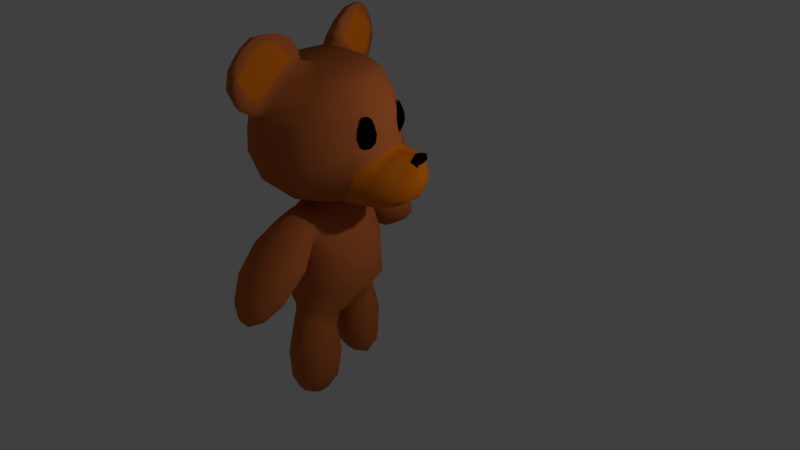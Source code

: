 # Source: bear_alone.blend  (saved by Blender 2.74.0; exported with 4.5.12 LTS)
import bpy
from mathutils import Matrix  # noqa: F401  (used for matrix-valued properties, if any)

bpy.ops.wm.read_factory_settings(use_empty=True)
scene = bpy.context.scene
scene.name = 'Scene'

# ---- collections
col_collection_1 = bpy.data.collections.new('Collection 1'); scene.collection.children.link(col_collection_1)

# ---- materials (node trees are filled in below, after node groups)
mat_material_001 = bpy.data.materials.new('Material.001')
mat_material_001.alpha_threshold = 0.0
mat_material_001.use_transparent_shadow = False
mat_material_001.diffuse_color = (0.5926, 0.1552, 0.03892, 1.0)
mat_material_001.roughness = 0.5
mat_material_001.specular_intensity = 0.0
mat_material_001.line_color = (0.0, 0.0, 0.0, 1.0)
mat_material_002 = bpy.data.materials.new('Material.002')
mat_material_002.alpha_threshold = 0.0
mat_material_002.use_transparent_shadow = False
mat_material_002.diffuse_color = (0.7874, 0.1887, 0.00467, 1.0)
mat_material_002.roughness = 0.5
mat_material_002.specular_intensity = 0.0
mat_material_003 = bpy.data.materials.new('Material.003')
mat_material_003.alpha_threshold = 0.0
mat_material_003.use_transparent_shadow = False
mat_material_003.diffuse_color = (0.002579, 0.002579, 0.002579, 1.0)
mat_material_003.roughness = 0.5
mat_material_003.specular_intensity = 1.0

# ---- material node trees

# ---- world
world_world = bpy.data.worlds.new('World'); scene.world = world_world
world_world.color = (0.05088, 0.05088, 0.05088)
world_world.use_sun_shadow = False
world_world.sun_shadow_jitter_overblur = 0.0
world_world.cycles.sampling_method = 'MANUAL'
world_world.cycles.sample_map_resolution = 256

# ---- cameras
cam_camera = bpy.data.cameras.new('Camera')
cam_camera.clip_end = 100.0
cam_camera.lens = 35.0
cam_camera.sensor_width = 32.0
cam_camera.sensor_height = 18.0
cam_camera.ortho_scale = 7.314
cam_camera.dof.focus_distance = 0.0
cam_camera.dof.aperture_fstop = 128.0

# ---- lights
light_lamp = bpy.data.lights.new('Lamp', 'POINT')
light_lamp.transmission_factor = 0.0
light_lamp.cutoff_distance = 30.0
light_lamp.energy = 100.0
light_lamp.shadow_buffer_clip_start = 1.001
light_lamp.shadow_soft_size = 0.1
light_lamp.shadow_maximum_resolution = 0.006
light_lamp.use_absolute_resolution = True
light_lamp.cycles.use_multiple_importance_sampling = False

# ---- meshes
me_cube_001 = bpy.data.meshes.new('Cube.001')
me_cube_001.from_pydata([(-1.406, -0.7124, -0.8287), (-1.406, 0.7132, -0.8287), (-1.21, -0.6589, 0.6399), (-1.2, 0.7027, 0.6379), (-1.813, 0.0004128, -0.7046), (-1.492, -1.171, -0.4237), (-1.492, 1.172, -0.4237), (-1.262, 0.004951, 0.7739), (-2.005, -1.888e-05, -0.4227), (-1.496, -0.8211, 0.4218), (-1.491, 0.838, 0.4215), (-1.958, -1.891e-05, 0.1718), (-0.8136, 0.8054, -0.9029), (-0.8136, -0.8048, -0.9029), (-0.4792, 0.8965, 0.6223), (-0.4678, -0.8393, 0.6253), (-0.8058, 1.635, -0.4468), (-0.8058, -1.635, -0.4468), (-0.4617, 0.0004128, -1.015), (-0.654, 1.232, 0.3627), (-0.651, -1.221, 0.3634), (-0.6735, -0.4644, 0.7494), (-0.6709, 0.602, 0.7491), (-0.03996, -0.5222, 0.7523), (-1.026, 0.04382, 0.7834), (-0.2865, 0.6945, 0.7506), (-0.282, -0.5525, 0.7513), (-1.687, -0.4383, -0.7495), (-1.263, -0.3666, 0.7239), (-1.826, -0.6131, -0.4207), (-1.812, -0.489, 0.2819), (-0.9294, -0.2249, 0.7688), (-1.687, 0.4391, -0.7495), (-1.261, 0.3898, 0.7235), (-1.826, 0.6131, -0.4207), (-1.812, 0.4916, 0.2819), (-0.9294, 0.3492, 0.7688), (-1.523, -0.6673, -1.041), (-1.523, 0.6731, -1.041), (-2.019, 0.002888, -0.8755), (-0.8865, 0.6959, -1.102), (-0.8865, -0.6901, -1.102), (-0.4997, 0.002888, -1.131), (-1.89, -0.4368, -0.9389), (-1.89, 0.4425, -0.9389), (-1.643, -0.8608, -1.492), (-1.643, 0.8674, -1.492), (-2.397, 0.003301, -1.405), (-0.8753, 0.8818, -1.502), (-0.8753, -0.8752, -1.502), (-0.401, 0.003301, -1.488), (-2.165, -0.5599, -1.448), (-2.165, 0.5665, -1.448), (-1.663, -0.7571, -1.909), (-1.661, 0.7637, -1.909), (-2.401, 0.003301, -1.841), (-1.068, 0.7791, -1.922), (-1.068, -0.7725, -1.922), (-0.6343, 0.003301, -1.906), (-2.167, -0.493, -1.87), (-2.167, 0.4996, -1.87), (-1.685, -0.4237, -2.123), (-1.678, 0.4302, -2.123), (-2.104, 0.003267, -2.072), (-1.332, 0.4975, -2.114), (-1.335, -0.4909, -2.114), (-1.128, 0.003267, -2.11), (-2.01, -0.3171, -2.069), (-2.007, 0.3237, -2.069), (-1.659, 0.003166, -2.151), (-1.653, -0.6639, 0.6449), (-1.636, 0.6913, 0.6444), (-1.623, -4.267e-05, 0.8), (-1.774, -0.7302, 0.4843), (-1.768, 0.7499, 0.4845), (-1.989, -4.259e-05, 0.195), (-1.613, -0.3973, 0.7417), (-1.909, -0.4751, 0.3211), (-1.61, 0.4013, 0.7416), (-1.909, 0.4776, 0.3211), (-2.143, -0.739, 0.5879), (-2.126, 0.7685, 0.589), (-2.22, -0.0006407, 0.7428), (-2.151, -0.8136, 0.4181), (-2.145, 0.8344, 0.4189), (-2.165, -0.0006406, 0.1111), (-2.172, -0.4427, 0.6857), (-2.169, -0.5296, 0.2452), (-2.169, 0.4458, 0.6859), (-2.168, 0.5311, 0.2453), (-2.973, -0.983, 0.3943), (-2.957, 1.018, 0.3962), (-3.079, -0.002637, 0.5824), (-2.947, -1.079, 0.1855), (-2.942, 1.103, 0.1866), (-2.898, -0.002637, -0.189), (-3.018, -0.5889, 0.5158), (-2.933, -0.703, -0.02949), (-3.016, 0.5901, 0.5161), (-2.933, 0.7018, -0.02935), (-3.985, -0.9136, 0.1265), (-3.973, 0.947, 0.129), (-4.146, -0.002071, 0.2828), (-3.884, -1.003, -0.05195), (-3.88, 1.026, -0.05069), (-3.694, -0.002071, -0.3743), (-4.072, -0.5473, 0.2278), (-3.788, -0.6536, -0.2356), (-4.07, 0.549, 0.2283), (-3.788, 0.6532, -0.2355), (-4.67, -0.5915, -0.1144), (-4.662, 0.6171, -0.1126), (-4.781, 0.0005421, -0.01508), (-4.592, -0.6506, -0.2277), (-4.589, 0.6692, -0.2269), (-4.415, 0.0005422, -0.4445), (-4.73, -0.3537, -0.04998), (-4.505, -0.4279, -0.3478), (-4.728, 0.3585, -0.04971), (-4.511, 0.4356, -0.3483), (-4.922, -0.2642, -0.2244), (-4.918, 0.2809, -0.2237), (-4.967, 0.002929, -0.1794), (-4.875, -0.2962, -0.2817), (-4.879, 0.3134, -0.2819), (-4.787, 0.007224, -0.4006), (-4.935, -0.1834, -0.1846), (-4.792, -0.2389, -0.3497), (-4.934, 0.1912, -0.1845), (-4.815, 0.2628, -0.3519), (-4.983, 0.004871, -0.2461), (-4.943, 0.004054, -0.3104), (-0.5775, -0.4371, 0.7699), (-0.5775, 0.5896, 0.7699), (-1.027, 0.04892, 0.7861), (-0.2689, 0.6639, 0.768), (-0.2689, -0.5114, 0.768), (-0.8864, -0.1976, 0.7803), (-0.8864, 0.341, 0.7803), (-0.6419, -0.5463, 0.8019), (-0.639, 0.663, 0.7986), (-1.21, 0.05066, 0.8158), (-0.3067, 0.7483, 0.7954), (-0.2906, -0.6214, 0.7955), (-0.992, -0.259, 0.809), (-0.992, 0.4023, 0.809), (-1.06, -1.366, 0.9024), (-1.06, 1.221, 0.8954), (-1.806, 0.09124, 0.9198), (-0.5334, 1.382, 0.885), (-0.4434, -1.4, 0.8477), (-1.545, -0.6583, 0.9129), (-1.547, 0.7503, 0.9104), (-1.586, -1.963, 1.159), (-1.484, 1.959, 1.157), (-2.595, 0.2194, 1.202), (-0.6888, 2.288, 1.136), (-2.233, -0.9665, 1.18), (-2.248, 1.086, 1.181), (-1.454, -2.122, 1.698), (-1.476, 2.232, 1.698), (-2.963, 0.2593, 1.788), (-0.6505, 2.625, 1.677), (-0.6474, -2.488, 1.707), (-2.495, -1.071, 1.734), (-2.455, 1.174, 1.731), (-1.336, -2.044, 2.093), (-1.343, 2.097, 2.092), (-2.765, 0.3358, 2.133), (-0.638, 2.473, 2.067), (-0.6515, -2.398, 2.075), (-2.291, -1.024, 2.113), (-2.344, 1.138, 2.115), (-1.118, -1.582, 2.503), (-1.132, 1.685, 2.501), (-1.902, 0.05023, 2.51), (-0.6664, 1.985, 2.498), (-0.6655, -1.834, 2.499), (-1.585, -0.9483, 2.513), (-1.659, 0.9866, 2.504), (-0.8376, -1.037, 2.628), (-0.8403, 1.2, 2.63), (-1.065, 0.05853, 2.698), (-0.524, 1.212, 2.635), (-0.5226, -1.032, 2.632), (-0.8748, -0.4624, 2.677), (-0.8979, 0.6166, 2.692), (-0.4733, 0.1114, 2.695), (-3.049, 0.5799, 2.168), (-2.768, 1.033, 2.183), (-2.094, 0.2876, 2.544), (-1.89, 0.8876, 2.54), (-1.123, 0.1081, 2.846), (-1.108, 0.589, 2.814), (-3.583, 0.5614, 2.284), (-3.314, 1.01, 2.303), (-2.586, 0.3159, 2.707), (-2.348, 0.901, 2.692), (-1.456, 0.08975, 3.009), (-1.551, 0.572, 2.967), (-3.885, 0.5512, 2.545), (-3.698, 0.9302, 2.544), (-3.108, 0.3982, 2.926), (-2.886, 0.8542, 2.885), (-2.065, 0.1669, 3.12), (-2.178, 0.5779, 3.085), (-3.804, 0.5552, 2.791), (-3.707, 0.7854, 2.783), (-3.343, 0.4628, 3.011), (-3.245, 0.6605, 3.001), (-2.808, 0.3249, 3.124), (-2.787, 0.5708, 3.107), (-2.484, 1.159, 1.433), (-2.939, 0.2494, 1.485), (-2.508, -1.069, 1.438), (-1.579, -2.193, 1.418), (-0.71, -2.568, 1.554), (-0.706, 2.584, 1.4), (-1.576, 2.2, 1.403), (-0.9899, -2.373, 0.894), (-0.4437, -2.345, 0.8506), (-1.406, -2.673, 1.107), (-1.383, -2.797, 1.351), (-0.682, -2.928, 1.537), (-0.6777, -3.144, 0.9154), (-0.3372, -3.227, 0.9089), (-0.9545, -3.321, 1.056), (-0.9148, -3.461, 1.283), (-0.4022, -3.576, 1.532), (-0.3179, -3.659, 1.037), (-0.6109, -3.566, 1.037), (-0.6056, -3.713, 1.236), (-0.2914, -3.788, 1.449), (-0.3764, -3.801, 1.206), (-0.2415, -3.807, 1.385), (-0.2655, -3.811, 1.573), (-0.2292, -3.842, 1.499), (-0.192, -3.869, 1.567), (-0.183, -3.877, 1.528), (-0.298, -3.726, 1.573), (-0.2489, -3.808, 1.488), (-0.8444, -2.405, 1.804), (-2.003, -0.0001151, -0.05849), (-1.502, -1.134, 0.05822), (-1.5, 1.142, 0.05821), (-0.7337, -1.643, 0.01988), (-0.7334, 1.644, 0.01988), (-1.826, -0.6084, 0.0008194), (-1.826, 0.6097, 0.0008186), (-1.289, -2.259, 1.856), (-0.6873, -2.525, 1.852), (-1.223, -2.254, 1.975), (-0.7402, -2.493, 1.966), (-1.095, -2.368, 1.715), (-0.8968, -2.457, 1.713), (-0.9203, -2.387, 2.079), (-1.038, -2.33, 2.083), (-1.243, -2.296, 1.759), (-0.7446, -2.516, 1.755), (-1.159, -2.273, 1.805), (-0.8474, -2.372, 1.975), (-1.118, -2.249, 1.982), (-1.14, -2.282, 2.054), (-0.818, -2.443, 2.044), (-0.8822, -2.414, 1.686), (-1.322, -2.188, 1.846), (-1.254, -2.181, 1.979), (-0.9098, -2.334, 2.105), (-0.7024, -2.458, 1.974), (-1.102, -2.315, 1.687), (-0.6473, -2.493, 1.846), (-1.04, -2.268, 2.109), (-1.27, -2.233, 1.738), (-0.7108, -2.481, 1.738), (-0.7932, -2.399, 2.064), (-1.157, -2.212, 2.072), (-1.198, -2.388, 1.875), (-0.7902, -2.564, 1.869), (-1.151, -2.387, 1.952), (-0.8212, -2.543, 1.945), (-1.065, -2.459, 1.777), (-0.9319, -2.519, 1.776), (-0.9444, -2.474, 2.019), (-1.025, -2.437, 2.02), (-1.162, -2.414, 1.81), (-0.8275, -2.559, 1.803), (-1.096, -2.404, 2.003), (-0.8765, -2.51, 1.994), (-1.116, -2.478, 1.887), (-0.8988, -2.573, 1.886), (-1.078, -2.491, 1.924), (-0.8924, -2.565, 1.925), (-1.037, -2.518, 1.831), (-0.968, -2.552, 1.842), (-0.9675, -2.526, 1.966), (-1.011, -2.514, 1.955), (-1.077, -2.503, 1.859), (-0.9021, -2.573, 1.846), (-1.057, -2.487, 1.957), (-0.939, -2.548, 1.943), (-0.997, -2.544, 1.901), (-1.988, 1.114, 2.328), (-2.384, 0.1525, 2.329), (-1.95, -1.0, 2.335), (-1.239, -1.81, 2.328), (-0.6571, -2.13, 2.315), (-0.6591, 2.238, 2.307), (-1.233, 1.898, 2.321), (-2.344, 1.011, 2.349), (-2.747, 0.4312, 2.309), (-2.865, 1.028, 2.479), (-3.318, 0.458, 2.425), (-3.325, 0.9544, 2.702), (-3.643, 0.4791, 2.685), (-3.496, 0.7329, 2.893), (-3.602, 0.5117, 2.891), (-1.275, 0.8596, 2.608), (-1.452, 0.004992, 2.623), (-1.236, -0.7438, 2.606), (-0.9751, -1.298, 2.577), (-0.6098, -1.495, 2.573), (-0.6107, 1.661, 2.574), (-0.9851, 1.432, 2.577), (-1.454, 0.7658, 2.684), (-1.483, 0.1451, 2.745), (-1.914, 0.7669, 2.841), (-1.818, 0.1537, 2.916), (-2.517, 0.7465, 2.995), (-2.426, 0.2402, 3.055), (-3.01, 0.6161, 3.061), (-3.055, 0.3869, 3.075), (1.406, -0.7124, -0.8287), (1.406, 0.7132, -0.8287), (1.21, -0.6589, 0.6399), (1.2, 0.7027, 0.6379), (0.0, 0.929, -0.8826), (0.0, -0.929, -0.8826), (1.813, 0.0004128, -0.7046), (1.492, -1.171, -0.4237), (1.492, 1.172, -0.4237), (0.0, 0.8746, 0.6247), (7.451e-10, -0.7962, 0.6429), (1.262, 0.004951, 0.7739), (0.0, 1.771, -0.4499), (2.005, -1.888e-05, -0.4227), (0.0, -1.771, -0.4499), (0.0, 1.369e-07, -1.004), (1.496, -0.8211, 0.4218), (1.491, 0.838, 0.4215), (0.0, 1.307, 0.3451), (1.958, -1.891e-05, 0.1718), (0.0, -1.307, 0.3451), (0.8136, 0.8054, -0.9029), (0.8136, -0.8048, -0.9029), (0.4792, 0.8965, 0.6223), (0.4678, -0.8393, 0.6253), (0.8058, 1.635, -0.4468), (0.8058, -1.635, -0.4468), (0.4617, 0.0004128, -1.015), (0.654, 1.232, 0.3627), (0.651, -1.221, 0.3634), (0.6735, -0.4644, 0.7494), (0.6709, 0.602, 0.7491), (0.0, 0.6476, 0.7567), (0.03996, -0.5222, 0.7523), (1.026, 0.04382, 0.7834), (0.2865, 0.6945, 0.7506), (0.282, -0.5525, 0.7513), (1.687, -0.4383, -0.7495), (1.263, -0.3666, 0.7239), (1.826, -0.6131, -0.4207), (1.812, -0.489, 0.2819), (0.9294, -0.2249, 0.7688), (1.687, 0.4391, -0.7495), (1.261, 0.3898, 0.7235), (1.826, 0.6131, -0.4207), (1.812, 0.4916, 0.2819), (0.9294, 0.3492, 0.7688), (1.523, -0.6673, -1.041), (1.523, 0.6731, -1.041), (2.019, 0.002888, -0.8755), (0.8865, 0.6959, -1.102), (0.8865, -0.6901, -1.102), (0.4997, 0.002888, -1.131), (1.89, -0.4368, -0.9389), (1.89, 0.4425, -0.9389), (1.643, -0.8608, -1.492), (1.643, 0.8674, -1.492), (2.397, 0.003301, -1.405), (0.8753, 0.8818, -1.502), (0.8753, -0.8752, -1.502), (0.401, 0.003301, -1.488), (2.165, -0.5599, -1.448), (2.165, 0.5665, -1.448), (1.663, -0.7571, -1.909), (1.661, 0.7637, -1.909), (2.401, 0.003301, -1.841), (1.068, 0.7791, -1.922), (1.068, -0.7725, -1.922), (0.6343, 0.003301, -1.906), (2.167, -0.493, -1.87), (2.167, 0.4996, -1.87), (1.685, -0.4237, -2.123), (1.678, 0.4302, -2.123), (2.104, 0.003267, -2.072), (1.332, 0.4975, -2.114), (1.335, -0.4909, -2.114), (1.128, 0.003267, -2.11), (2.01, -0.3171, -2.069), (2.007, 0.3237, -2.069), (1.659, 0.003166, -2.151), (1.653, -0.6639, 0.6449), (1.636, 0.6913, 0.6444), (1.623, -4.267e-05, 0.8), (1.774, -0.7302, 0.4843), (1.768, 0.7499, 0.4845), (1.989, -4.259e-05, 0.195), (1.613, -0.3973, 0.7417), (1.909, -0.4751, 0.3211), (1.61, 0.4013, 0.7416), (1.909, 0.4776, 0.3211), (2.143, -0.739, 0.5879), (2.126, 0.7685, 0.589), (2.22, -0.0006407, 0.7428), (2.151, -0.8136, 0.4181), (2.145, 0.8344, 0.4189), (2.165, -0.0006406, 0.1111), (2.172, -0.4427, 0.6857), (2.169, -0.5296, 0.2452), (2.169, 0.4458, 0.6859), (2.168, 0.5311, 0.2453), (2.973, -0.983, 0.3943), (2.957, 1.018, 0.3962), (3.079, -0.002637, 0.5824), (2.947, -1.079, 0.1855), (2.942, 1.103, 0.1866), (2.898, -0.002637, -0.189), (3.018, -0.5889, 0.5158), (2.933, -0.703, -0.02949), (3.016, 0.5901, 0.5161), (2.933, 0.7018, -0.02935), (3.985, -0.9136, 0.1265), (3.973, 0.947, 0.129), (4.146, -0.002071, 0.2828), (3.884, -1.003, -0.05195), (3.88, 1.026, -0.05069), (3.694, -0.002071, -0.3743), (4.072, -0.5473, 0.2278), (3.788, -0.6536, -0.2356), (4.07, 0.549, 0.2283), (3.788, 0.6532, -0.2355), (4.67, -0.5915, -0.1144), (4.662, 0.6171, -0.1126), (4.781, 0.0005421, -0.01508), (4.592, -0.6506, -0.2277), (4.589, 0.6692, -0.2269), (4.415, 0.0005422, -0.4445), (4.73, -0.3537, -0.04998), (4.505, -0.4279, -0.3478), (4.728, 0.3585, -0.04971), (4.511, 0.4356, -0.3483), (4.922, -0.2642, -0.2244), (4.918, 0.2809, -0.2237), (4.967, 0.002929, -0.1794), (4.875, -0.2962, -0.2817), (4.879, 0.3134, -0.2819), (4.787, 0.007224, -0.4006), (4.935, -0.1834, -0.1846), (4.792, -0.2389, -0.3497), (4.934, 0.1912, -0.1845), (4.815, 0.2628, -0.3519), (4.983, 0.004871, -0.2461), (4.943, 0.004054, -0.3104), (0.5775, -0.4371, 0.7699), (0.5775, 0.5896, 0.7699), (0.0, 0.6223, 0.7765), (7.451e-10, -0.4658, 0.7765), (1.027, 0.04892, 0.7861), (0.2689, 0.6639, 0.768), (0.2689, -0.5114, 0.768), (0.8864, -0.1976, 0.7803), (0.8864, 0.341, 0.7803), (0.6419, -0.5463, 0.8019), (0.639, 0.663, 0.7986), (0.0, 0.7078, 0.8035), (0.0, -0.5845, 0.8011), (1.21, 0.05066, 0.8158), (0.3067, 0.7483, 0.7954), (0.2906, -0.6214, 0.7955), (0.992, -0.259, 0.809), (0.992, 0.4023, 0.809), (1.06, -1.366, 0.9024), (1.06, 1.221, 0.8954), (0.0, 1.347, 0.8862), (0.0, -1.393, 0.8465), (1.806, 0.09124, 0.9198), (0.5334, 1.382, 0.885), (0.4434, -1.4, 0.8477), (1.545, -0.6583, 0.9129), (1.547, 0.7503, 0.9104), (1.586, -1.963, 1.159), (1.484, 1.959, 1.157), (0.0, 2.261, 1.131), (2.595, 0.2194, 1.202), (0.6888, 2.288, 1.136), (2.233, -0.9665, 1.18), (2.248, 1.086, 1.181), (1.454, -2.122, 1.698), (1.476, 2.232, 1.698), (0.0, 2.679, 1.682), (0.0, -2.549, 1.703), (2.963, 0.2593, 1.788), (0.6505, 2.625, 1.677), (0.6474, -2.488, 1.707), (2.495, -1.071, 1.734), (2.455, 1.174, 1.731), (1.336, -2.044, 2.093), (1.343, 2.097, 2.092), (0.0, 2.576, 2.06), (0.0, -2.481, 2.065), (2.765, 0.3358, 2.133), (0.638, 2.473, 2.067), (0.6515, -2.398, 2.075), (2.291, -1.024, 2.113), (2.344, 1.138, 2.115), (1.118, -1.582, 2.503), (1.132, 1.685, 2.501), (0.0, 2.07, 2.496), (0.0, -1.904, 2.496), (1.902, 0.05023, 2.51), (0.6664, 1.985, 2.498), (0.6655, -1.834, 2.499), (1.585, -0.9483, 2.513), (1.659, 0.9866, 2.504), (0.8376, -1.037, 2.628), (0.8403, 1.2, 2.63), (0.0, 1.208, 2.641), (0.0, -1.005, 2.64), (1.065, 0.05853, 2.698), (0.524, 1.212, 2.635), (0.5226, -1.032, 2.632), (0.8748, -0.4624, 2.677), (0.8979, 0.6166, 2.692), (0.0, 0.1468, 2.701), (0.4733, 0.1114, 2.695), (3.049, 0.5799, 2.168), (2.768, 1.033, 2.183), (2.094, 0.2876, 2.544), (1.89, 0.8876, 2.54), (1.123, 0.1081, 2.846), (1.108, 0.589, 2.814), (3.583, 0.5614, 2.284), (3.314, 1.01, 2.303), (2.586, 0.3159, 2.707), (2.348, 0.901, 2.692), (1.456, 0.08975, 3.009), (1.551, 0.572, 2.967), (3.885, 0.5512, 2.545), (3.698, 0.9302, 2.544), (3.108, 0.3982, 2.926), (2.886, 0.8542, 2.885), (2.065, 0.1669, 3.12), (2.178, 0.5779, 3.085), (3.804, 0.5552, 2.791), (3.707, 0.7854, 2.783), (3.343, 0.4628, 3.011), (3.245, 0.6605, 3.001), (2.808, 0.3249, 3.124), (2.787, 0.5708, 3.107), (2.484, 1.159, 1.433), (2.939, 0.2494, 1.485), (2.508, -1.069, 1.438), (1.579, -2.193, 1.418), (0.71, -2.568, 1.554), (0.0, -2.611, 1.588), (0.0, 2.597, 1.418), (0.706, 2.584, 1.4), (1.576, 2.2, 1.403), (0.9899, -2.373, 0.894), (0.0, -2.366, 0.8625), (0.4437, -2.345, 0.8506), (1.406, -2.673, 1.107), (1.383, -2.797, 1.351), (0.682, -2.928, 1.537), (0.0, -2.943, 1.576), (0.6777, -3.144, 0.9154), (0.0, -3.335, 0.9316), (0.3372, -3.227, 0.9089), (0.9545, -3.321, 1.056), (0.9148, -3.461, 1.283), (0.4022, -3.576, 1.532), (0.0, -3.544, 1.593), (0.3179, -3.659, 1.037), (0.0, -3.623, 0.9859), (0.0, -3.747, 1.058), (0.6109, -3.566, 1.037), (0.6056, -3.713, 1.236), (0.2914, -3.788, 1.449), (0.0, -3.803, 1.463), (0.3764, -3.801, 1.206), (0.2555, -3.807, 1.385), (0.0, -3.858, 1.367), (0.2655, -3.811, 1.573), (0.0, -3.825, 1.616), (0.2292, -3.842, 1.499), (0.0, -3.839, 1.487), (0.192, -3.869, 1.567), (0.0, -3.881, 1.586), (0.183, -3.877, 1.528), (0.0, -3.877, 1.532), (0.298, -3.726, 1.573), (0.2489, -3.808, 1.488), (0.0, -3.809, 1.474), (0.0, -3.718, 1.617), (0.8444, -2.405, 1.804), (0.0, -3.842, 1.209), (2.003, -0.0001151, -0.05849), (0.0, -1.761, 0.007701), (1.502, -1.134, 0.05822), (1.5, 1.142, 0.05821), (0.0, 1.761, 0.007701), (0.7337, -1.643, 0.01988), (0.7334, 1.644, 0.01988), (1.826, -0.6084, 0.0008194), (1.826, 0.6097, 0.0008186), (1.289, -2.259, 1.856), (0.6873, -2.525, 1.852), (1.223, -2.254, 1.975), (0.7402, -2.493, 1.966), (1.095, -2.368, 1.715), (0.8968, -2.457, 1.713), (0.9203, -2.387, 2.079), (1.038, -2.33, 2.083), (1.243, -2.296, 1.759), (0.7446, -2.516, 1.755), (1.159, -2.273, 1.805), (0.8474, -2.372, 1.975), (1.118, -2.249, 1.982), (1.14, -2.282, 2.054), (0.818, -2.443, 2.044), (0.8822, -2.414, 1.686), (1.322, -2.188, 1.846), (1.254, -2.181, 1.979), (0.9098, -2.334, 2.105), (0.7024, -2.458, 1.974), (1.102, -2.315, 1.687), (0.6473, -2.493, 1.846), (1.04, -2.268, 2.109), (1.27, -2.233, 1.738), (0.7108, -2.481, 1.738), (0.7932, -2.399, 2.064), (1.157, -2.212, 2.072), (1.198, -2.388, 1.875), (0.7902, -2.564, 1.869), (1.151, -2.387, 1.952), (0.8212, -2.543, 1.945), (1.065, -2.459, 1.777), (0.9319, -2.519, 1.776), (0.9444, -2.474, 2.019), (1.025, -2.437, 2.02), (1.162, -2.414, 1.81), (0.8275, -2.559, 1.803), (1.096, -2.404, 2.003), (0.8765, -2.51, 1.994), (1.116, -2.478, 1.887), (0.8988, -2.573, 1.886), (1.078, -2.491, 1.924), (0.8924, -2.565, 1.925), (1.037, -2.518, 1.831), (0.968, -2.552, 1.842), (0.9675, -2.526, 1.966), (1.011, -2.514, 1.955), (1.077, -2.503, 1.859), (0.9021, -2.573, 1.846), (1.057, -2.487, 1.957), (0.939, -2.548, 1.943), (0.997, -2.544, 1.901), (1.988, 1.114, 2.328), (2.384, 0.1525, 2.329), (1.95, -1.0, 2.335), (1.239, -1.81, 2.328), (0.6571, -2.13, 2.315), (0.0, -2.219, 2.303), (0.0, 2.345, 2.3), (0.6591, 2.238, 2.307), (1.233, 1.898, 2.321), (2.344, 1.011, 2.349), (2.747, 0.4312, 2.309), (2.865, 1.028, 2.479), (3.318, 0.458, 2.425), (3.325, 0.9544, 2.702), (3.643, 0.4791, 2.685), (3.496, 0.7329, 2.893), (3.602, 0.5117, 2.891), (1.275, 0.8596, 2.608), (1.452, 0.004992, 2.623), (1.236, -0.7438, 2.606), (0.9751, -1.298, 2.577), (0.6098, -1.495, 2.573), (0.0, -1.516, 2.576), (0.0, 1.69, 2.577), (0.6107, 1.661, 2.574), (0.9851, 1.432, 2.577), (1.454, 0.7658, 2.684), (1.483, 0.1451, 2.745), (1.914, 0.7669, 2.841), (1.818, 0.1537, 2.916), (2.517, 0.7465, 2.995), (2.426, 0.2402, 3.055), (3.01, 0.6161, 3.061), (3.055, 0.3869, 3.075)], [], [(15, 341, 23, 26), (20, 15, 2, 9), (16, 12, 1, 6), (246, 16, 6, 244), (32, 34, 6, 1), (27, 29, 8, 4), (13, 17, 5, 0), (340, 14, 25, 363), (247, 30, 11, 242), (14, 19, 10, 3), (248, 35, 10, 244), (245, 20, 9, 243), (617, 351, 20, 245), (340, 349, 19, 14), (335, 346, 18, 12), (336, 345, 17, 13), (620, 343, 16, 246), (343, 335, 12, 16), (351, 341, 15, 20), (346, 336, 13, 18), (28, 2, 21, 31), (33, 7, 24, 36), (2, 15, 26, 21), (14, 3, 22, 25), (7, 28, 31, 24), (243, 9, 30, 247), (0, 5, 29, 27), (3, 33, 36, 22), (242, 11, 35, 248), (4, 8, 34, 32), (4, 32, 44, 39), (0, 27, 43, 37), (18, 13, 41, 42), (12, 18, 42, 40), (27, 4, 39, 43), (32, 1, 38, 44), (13, 0, 37, 41), (1, 12, 40, 38), (39, 44, 52, 47), (37, 43, 51, 45), (42, 41, 49, 50), (40, 42, 50, 48), (43, 39, 47, 51), (44, 38, 46, 52), (41, 37, 45, 49), (38, 40, 48, 46), (47, 52, 60, 55), (45, 51, 59, 53), (50, 49, 57, 58), (48, 50, 58, 56), (51, 47, 55, 59), (52, 46, 54, 60), (49, 45, 53, 57), (46, 48, 56, 54), (55, 60, 68, 63), (53, 59, 67, 61), (58, 57, 65, 66), (56, 58, 66, 64), (59, 55, 63, 67), (60, 54, 62, 68), (57, 53, 61, 65), (54, 56, 64, 62), (63, 69, 61, 67), (68, 62, 69, 63), (62, 64, 66, 69), (61, 69, 66, 65), (35, 11, 75, 79), (7, 33, 78, 72), (30, 9, 73, 77), (2, 28, 76, 70), (10, 35, 79, 74), (11, 30, 77, 75), (28, 7, 72, 76), (33, 3, 71, 78), (3, 10, 74, 71), (9, 2, 70, 73), (79, 75, 85, 89), (72, 78, 88, 82), (77, 73, 83, 87), (70, 76, 86, 80), (74, 79, 89, 84), (75, 77, 87, 85), (76, 72, 82, 86), (78, 71, 81, 88), (71, 74, 84, 81), (73, 70, 80, 83), (89, 85, 95, 99), (82, 88, 98, 92), (87, 83, 93, 97), (80, 86, 96, 90), (84, 89, 99, 94), (85, 87, 97, 95), (86, 82, 92, 96), (88, 81, 91, 98), (81, 84, 94, 91), (83, 80, 90, 93), (99, 95, 105, 109), (92, 98, 108, 102), (97, 93, 103, 107), (90, 96, 106, 100), (94, 99, 109, 104), (95, 97, 107, 105), (96, 92, 102, 106), (98, 91, 101, 108), (91, 94, 104, 101), (93, 90, 100, 103), (109, 105, 115, 119), (102, 108, 118, 112), (107, 103, 113, 117), (100, 106, 116, 110), (104, 109, 119, 114), (105, 107, 117, 115), (106, 102, 112, 116), (108, 101, 111, 118), (101, 104, 114, 111), (103, 100, 110, 113), (119, 115, 125, 129), (112, 118, 128, 122), (117, 113, 123, 127), (110, 116, 126, 120), (114, 119, 129, 124), (115, 117, 127, 125), (116, 112, 122, 126), (118, 111, 121, 128), (111, 114, 124, 121), (113, 110, 120, 123), (124, 129, 125, 131), (121, 130, 122, 128), (121, 124, 131, 130), (122, 130, 120, 126), (123, 120, 130, 131), (125, 127, 123, 131), (36, 24, 134, 138), (31, 21, 132, 137), (26, 23, 476, 136), (363, 25, 135, 475), (24, 31, 137, 134), (22, 36, 138, 133), (21, 26, 136, 132), (25, 22, 133, 135), (138, 134, 141, 145), (137, 132, 139, 144), (136, 476, 485, 143), (475, 135, 142, 484), (134, 137, 144, 141), (133, 138, 145, 140), (132, 136, 143, 139), (135, 133, 140, 142), (145, 141, 148, 152), (144, 139, 146, 151), (143, 485, 494, 150), (484, 142, 149, 493), (141, 144, 151, 148), (140, 145, 152, 147), (139, 143, 150, 146), (142, 140, 147, 149), (152, 148, 155, 158), (151, 146, 153, 157), (493, 149, 156, 502), (148, 151, 157, 155), (147, 152, 158, 154), (149, 147, 154, 156), (212, 213, 161, 165), (214, 215, 159, 164), (216, 574, 510, 163), (575, 217, 162, 509), (213, 214, 164, 161), (218, 212, 165, 160), (215, 216, 163, 159), (217, 218, 160, 162), (165, 161, 168, 172), (164, 159, 166, 171), (163, 510, 519, 170), (509, 162, 169, 518), (161, 164, 171, 168), (160, 165, 172, 167), (156, 154, 218, 217), (162, 160, 167, 169), (316, 179, 191, 323), (303, 304, 173, 178), (305, 682, 528, 177), (683, 306, 176, 527), (302, 303, 178, 175), (307, 301, 179, 174), (304, 305, 177, 173), (306, 307, 174, 176), (317, 182, 192, 324), (318, 319, 180, 185), (320, 699, 537, 184), (700, 321, 183, 536), (317, 318, 185, 182), (322, 316, 186, 181), (319, 320, 184, 180), (321, 322, 181, 183), (187, 184, 537, 543), (183, 187, 543, 536), (183, 181, 186, 187), (184, 187, 185, 180), (185, 187, 186, 182), (182, 186, 193, 192), (302, 175, 190, 309), (301, 172, 189, 308), (172, 168, 188, 189), (324, 192, 198, 326), (323, 191, 197, 325), (192, 193, 199, 198), (309, 190, 196, 311), (308, 189, 195, 310), (189, 188, 194, 195), (326, 198, 204, 328), (325, 197, 203, 327), (198, 199, 205, 204), (311, 196, 202, 313), (310, 195, 201, 312), (195, 194, 200, 201), (328, 204, 210, 330), (327, 203, 209, 329), (204, 205, 211, 210), (313, 202, 208, 315), (312, 201, 207, 314), (201, 200, 206, 207), (315, 208, 209, 314), (330, 329, 209, 208), (154, 158, 212, 218), (155, 157, 214, 213), (502, 156, 217, 575), (157, 153, 215, 214), (158, 155, 213, 212), (574, 216, 223, 584), (216, 215, 222, 223), (215, 153, 221, 222), (153, 146, 219, 221), (150, 494, 579, 220), (146, 150, 220, 219), (584, 223, 228, 591), (223, 222, 227, 228), (222, 221, 226, 227), (221, 219, 224, 226), (220, 579, 586, 225), (219, 220, 225, 224), (239, 240, 236, 235), (228, 227, 231, 232), (227, 226, 230, 231), (225, 586, 229, 230), (615, 601, 234, 233), (233, 234, 232, 231), (234, 601, 598, 232), (229, 594, 615, 233), (225, 230, 226, 224), (230, 229, 233, 231), (240, 612, 605, 236), (613, 239, 235, 603), (235, 236, 238, 237), (236, 605, 609, 238), (603, 235, 237, 607), (237, 238, 609, 607), (591, 228, 239, 613), (232, 598, 612, 240), (228, 232, 240, 239), (229, 586, 593, 594), (8, 242, 248, 34), (5, 243, 247, 29), (349, 620, 246, 19), (345, 617, 245, 17), (17, 245, 243, 5), (34, 248, 244, 6), (29, 247, 242, 8), (19, 246, 244, 10), (266, 265, 249, 251), (267, 271, 256, 255), (264, 254, 253, 269), (270, 268, 252, 250), (163, 170, 260, 241), (256, 271, 275, 262), (255, 263, 274, 267), (254, 264, 273, 258), (249, 265, 272, 257), (257, 272, 269, 253), (263, 252, 268, 274), (258, 273, 270, 250), (159, 163, 241, 259), (170, 166, 261, 260), (262, 275, 266, 251), (166, 159, 259, 261), (263, 255, 282, 287), (262, 251, 278, 286), (254, 258, 285, 281), (249, 257, 284, 276), (252, 263, 287, 279), (258, 250, 277, 285), (256, 262, 286, 283), (255, 256, 283, 282), (253, 254, 281, 280), (250, 252, 279, 277), (257, 253, 280, 284), (251, 249, 276, 278), (287, 282, 294, 299), (286, 278, 290, 298), (281, 285, 297, 293), (276, 284, 296, 288), (279, 287, 299, 291), (285, 277, 289, 297), (283, 286, 298, 295), (282, 283, 295, 294), (280, 281, 293, 292), (277, 279, 291, 289), (284, 280, 292, 296), (278, 276, 288, 290), (300, 289, 291, 299), (300, 299, 294, 295), (290, 300, 295, 298), (300, 293, 297, 289), (288, 296, 300, 290), (296, 292, 293, 300), (206, 315, 314, 207), (203, 312, 314, 209), (200, 313, 315, 206), (197, 310, 312, 203), (194, 311, 313, 200), (191, 308, 310, 197), (188, 309, 311, 194), (179, 301, 308, 191), (168, 302, 309, 188), (169, 167, 307, 306), (166, 170, 305, 304), (167, 172, 301, 307), (168, 171, 303, 302), (518, 169, 306, 683), (170, 519, 682, 305), (171, 166, 304, 303), (210, 211, 329, 330), (205, 327, 329, 211), (202, 328, 330, 208), (199, 325, 327, 205), (196, 326, 328, 202), (193, 323, 325, 199), (190, 324, 326, 196), (176, 174, 322, 321), (173, 177, 320, 319), (174, 179, 316, 322), (175, 178, 318, 317), (527, 176, 321, 700), (177, 528, 699, 320), (178, 173, 319, 318), (175, 317, 324, 190), (186, 316, 323, 193), (355, 367, 364, 341), (360, 347, 333, 355), (356, 339, 332, 352), (622, 619, 339, 356), (373, 332, 339, 375), (368, 337, 344, 370), (353, 331, 338, 357), (340, 363, 366, 354), (623, 616, 350, 371), (354, 334, 348, 359), (624, 619, 348, 376), (621, 618, 347, 360), (617, 621, 360, 351), (340, 354, 359, 349), (335, 352, 358, 346), (336, 353, 357, 345), (620, 622, 356, 343), (343, 356, 352, 335), (351, 360, 355, 341), (346, 358, 353, 336), (369, 372, 361, 333), (374, 377, 365, 342), (333, 361, 367, 355), (354, 366, 362, 334), (342, 365, 372, 369), (618, 623, 371, 347), (331, 368, 370, 338), (334, 362, 377, 374), (616, 624, 376, 350), (337, 373, 375, 344), (337, 380, 385, 373), (331, 378, 384, 368), (358, 383, 382, 353), (352, 381, 383, 358), (368, 384, 380, 337), (373, 385, 379, 332), (353, 382, 378, 331), (332, 379, 381, 352), (380, 388, 393, 385), (378, 386, 392, 384), (383, 391, 390, 382), (381, 389, 391, 383), (384, 392, 388, 380), (385, 393, 387, 379), (382, 390, 386, 378), (379, 387, 389, 381), (388, 396, 401, 393), (386, 394, 400, 392), (391, 399, 398, 390), (389, 397, 399, 391), (392, 400, 396, 388), (393, 401, 395, 387), (390, 398, 394, 386), (387, 395, 397, 389), (396, 404, 409, 401), (394, 402, 408, 400), (399, 407, 406, 398), (397, 405, 407, 399), (400, 408, 404, 396), (401, 409, 403, 395), (398, 406, 402, 394), (395, 403, 405, 397), (404, 408, 402, 410), (409, 404, 410, 403), (403, 410, 407, 405), (402, 406, 407, 410), (376, 420, 416, 350), (342, 413, 419, 374), (371, 418, 414, 347), (333, 411, 417, 369), (348, 415, 420, 376), (350, 416, 418, 371), (369, 417, 413, 342), (374, 419, 412, 334), (334, 412, 415, 348), (347, 414, 411, 333), (420, 430, 426, 416), (413, 423, 429, 419), (418, 428, 424, 414), (411, 421, 427, 417), (415, 425, 430, 420), (416, 426, 428, 418), (417, 427, 423, 413), (419, 429, 422, 412), (412, 422, 425, 415), (414, 424, 421, 411), (430, 440, 436, 426), (423, 433, 439, 429), (428, 438, 434, 424), (421, 431, 437, 427), (425, 435, 440, 430), (426, 436, 438, 428), (427, 437, 433, 423), (429, 439, 432, 422), (422, 432, 435, 425), (424, 434, 431, 421), (440, 450, 446, 436), (433, 443, 449, 439), (438, 448, 444, 434), (431, 441, 447, 437), (435, 445, 450, 440), (436, 446, 448, 438), (437, 447, 443, 433), (439, 449, 442, 432), (432, 442, 445, 435), (434, 444, 441, 431), (450, 460, 456, 446), (443, 453, 459, 449), (448, 458, 454, 444), (441, 451, 457, 447), (445, 455, 460, 450), (446, 456, 458, 448), (447, 457, 453, 443), (449, 459, 452, 442), (442, 452, 455, 445), (444, 454, 451, 441), (460, 470, 466, 456), (453, 463, 469, 459), (458, 468, 464, 454), (451, 461, 467, 457), (455, 465, 470, 460), (456, 466, 468, 458), (457, 467, 463, 453), (459, 469, 462, 452), (452, 462, 465, 455), (454, 464, 461, 451), (465, 472, 466, 470), (462, 469, 463, 471), (462, 471, 472, 465), (463, 467, 461, 471), (464, 472, 471, 461), (466, 472, 464, 468), (377, 481, 477, 365), (372, 480, 473, 361), (367, 479, 476, 364), (363, 475, 478, 366), (365, 477, 480, 372), (362, 474, 481, 377), (361, 473, 479, 367), (366, 478, 474, 362), (481, 490, 486, 477), (480, 489, 482, 473), (479, 488, 485, 476), (475, 484, 487, 478), (477, 486, 489, 480), (474, 483, 490, 481), (473, 482, 488, 479), (478, 487, 483, 474), (490, 499, 495, 486), (489, 498, 491, 482), (488, 497, 494, 485), (484, 493, 496, 487), (486, 495, 498, 489), (483, 492, 499, 490), (482, 491, 497, 488), (487, 496, 492, 483), (499, 506, 503, 495), (498, 505, 500, 491), (493, 502, 504, 496), (495, 503, 505, 498), (492, 501, 506, 499), (496, 504, 501, 492), (569, 515, 511, 570), (571, 514, 507, 572), (573, 513, 510, 574), (575, 509, 512, 576), (570, 511, 514, 571), (577, 508, 515, 569), (572, 507, 513, 573), (576, 512, 508, 577), (515, 524, 520, 511), (514, 523, 516, 507), (513, 522, 519, 510), (509, 518, 521, 512), (511, 520, 523, 514), (508, 517, 524, 515), (504, 576, 577, 501), (512, 521, 517, 508), (694, 703, 548, 533), (679, 532, 525, 680), (681, 531, 528, 682), (683, 527, 530, 684), (678, 529, 532, 679), (685, 526, 533, 677), (680, 525, 531, 681), (684, 530, 526, 685), (695, 704, 549, 538), (696, 541, 534, 697), (698, 540, 537, 699), (700, 536, 539, 701), (695, 538, 541, 696), (702, 535, 542, 694), (697, 534, 540, 698), (701, 539, 535, 702), (544, 543, 537, 540), (539, 536, 543, 544), (539, 544, 542, 535), (540, 534, 541, 544), (541, 538, 542, 544), (538, 549, 550, 542), (678, 687, 547, 529), (677, 686, 546, 524), (524, 546, 545, 520), (704, 706, 555, 549), (703, 705, 554, 548), (549, 555, 556, 550), (687, 689, 553, 547), (686, 688, 552, 546), (546, 552, 551, 545), (706, 708, 561, 555), (705, 707, 560, 554), (555, 561, 562, 556), (689, 691, 559, 553), (688, 690, 558, 552), (552, 558, 557, 551), (708, 710, 567, 561), (707, 709, 566, 560), (561, 567, 568, 562), (691, 693, 565, 559), (690, 692, 564, 558), (558, 564, 563, 557), (693, 692, 566, 565), (710, 565, 566, 709), (501, 577, 569, 506), (503, 570, 571, 505), (502, 575, 576, 504), (505, 571, 572, 500), (506, 569, 570, 503), (574, 584, 583, 573), (573, 583, 582, 572), (572, 582, 581, 500), (500, 581, 578, 491), (497, 580, 579, 494), (491, 578, 580, 497), (584, 591, 590, 583), (583, 590, 589, 582), (582, 589, 588, 581), (581, 588, 585, 578), (580, 587, 586, 579), (578, 585, 587, 580), (610, 602, 604, 611), (590, 597, 596, 589), (589, 596, 595, 588), (587, 595, 592, 586), (615, 599, 600, 601), (599, 596, 597, 600), (600, 597, 598, 601), (592, 599, 615, 594), (587, 585, 588, 595), (595, 596, 599, 592), (611, 604, 605, 612), (613, 603, 602, 610), (602, 606, 608, 604), (604, 608, 609, 605), (603, 607, 606, 602), (606, 607, 609, 608), (591, 613, 610, 590), (597, 611, 612, 598), (590, 610, 611, 597), (592, 594, 593, 586), (344, 375, 624, 616), (338, 370, 623, 618), (349, 359, 622, 620), (345, 357, 621, 617), (357, 338, 618, 621), (375, 339, 619, 624), (370, 344, 616, 623), (359, 348, 619, 622), (642, 627, 625, 641), (643, 631, 632, 647), (640, 645, 629, 630), (646, 626, 628, 644), (513, 614, 636, 522), (632, 638, 651, 647), (631, 643, 650, 639), (630, 634, 649, 640), (625, 633, 648, 641), (633, 629, 645, 648), (639, 650, 644, 628), (634, 626, 646, 649), (507, 635, 614, 513), (522, 636, 637, 516), (638, 627, 642, 651), (516, 637, 635, 507), (639, 663, 658, 631), (638, 662, 654, 627), (630, 657, 661, 634), (625, 652, 660, 633), (628, 655, 663, 639), (634, 661, 653, 626), (632, 659, 662, 638), (631, 658, 659, 632), (629, 656, 657, 630), (626, 653, 655, 628), (633, 660, 656, 629), (627, 654, 652, 625), (663, 675, 670, 658), (662, 674, 666, 654), (657, 669, 673, 661), (652, 664, 672, 660), (655, 667, 675, 663), (661, 673, 665, 653), (659, 671, 674, 662), (658, 670, 671, 659), (656, 668, 669, 657), (653, 665, 667, 655), (660, 672, 668, 656), (654, 666, 664, 652), (676, 675, 667, 665), (676, 671, 670, 675), (666, 674, 671, 676), (676, 665, 673, 669), (664, 666, 676, 672), (672, 676, 669, 668), (563, 564, 692, 693), (560, 566, 692, 690), (557, 563, 693, 691), (554, 560, 690, 688), (551, 557, 691, 689), (548, 554, 688, 686), (545, 551, 689, 687), (533, 548, 686, 677), (520, 545, 687, 678), (521, 684, 685, 517), (516, 680, 681, 522), (517, 685, 677, 524), (520, 678, 679, 523), (518, 683, 684, 521), (522, 681, 682, 519), (523, 679, 680, 516), (567, 710, 709, 568), (562, 568, 709, 707), (559, 565, 710, 708), (556, 562, 707, 705), (553, 559, 708, 706), (550, 556, 705, 703), (547, 553, 706, 704), (530, 701, 702, 526), (525, 697, 698, 531), (526, 702, 694, 533), (529, 695, 696, 532), (527, 700, 701, 530), (531, 698, 699, 528), (532, 696, 697, 525), (529, 547, 704, 695), (542, 550, 703, 694)])
me_cube_001.polygons.foreach_set('use_smooth', [True] * 692)
me_cube_001.polygons.foreach_set('material_index', [0, 0, 0, 0, 0, 0, 0, 0, 0, 0, 0, 0, 0, 0, 0, 0, 0, 0, 0, 0, 0, 0, 0, 0, 0, 0, 0, 0, 0, 0, 0, 0, 0, 0, 0, 0, 0, 0, 0, 0, 0, 0, 0, 0, 0, 0, 0, 0, 0, 0, 0, 0, 0, 0, 0, 0, 0, 0, 0, 0, 0, 0, 0, 0, 0, 0, 0, 0, 0, 0, 0, 0, 0, 0, 0, 0, 0, 0, 0, 0, 0, 0, 0, 0, 0, 0, 0, 0, 0, 0, 0, 0, 0, 0, 0, 0, 0, 0, 0, 0, 0, 0, 0, 0, 0, 0, 0, 0, 0, 0, 0, 0, 0, 0, 0, 0, 0, 0, 0, 0, 0, 0, 0, 0, 0, 0, 0, 0, 0, 0, 0, 0, 0, 0, 0, 0, 0, 0, 0, 0, 0, 0, 0, 0, 0, 0, 0, 0, 0, 0, 0, 0, 0, 0, 0, 0, 0, 0, 0, 0, 0, 0, 0, 0, 0, 0, 0, 0, 0, 0, 0, 0, 0, 0, 0, 0, 0, 0, 0, 0, 0, 0, 0, 0, 0, 0, 0, 0, 0, 0, 0, 0, 0, 0, 0, 0, 0, 0, 0, 0, 0, 0, 0, 0, 0, 0, 1, 0, 0, 0, 0, 0, 1, 0, 0, 0, 0, 0, 0, 0, 0, 0, 0, 0, 0, 0, 0, 0, 1, 1, 1, 1, 1, 1, 1, 1, 1, 1, 1, 1, 2, 1, 1, 1, 1, 1, 1, 1, 1, 1, 2, 2, 2, 2, 2, 2, 2, 0, 2, 1, 0, 0, 0, 0, 0, 0, 0, 0, 2, 2, 2, 2, 0, 2, 2, 2, 2, 2, 2, 2, 0, 0, 2, 0, 2, 2, 2, 2, 2, 2, 2, 2, 2, 2, 2, 2, 2, 2, 2, 2, 2, 2, 2, 2, 2, 2, 2, 2, 2, 2, 2, 2, 2, 2, 0, 0, 0, 0, 0, 0, 0, 0, 0, 0, 0, 0, 0, 0, 0, 0, 0, 0, 0, 0, 1, 0, 1, 0, 0, 0, 0, 0, 0, 0, 0, 0, 0, 0, 0, 0, 0, 0, 0, 0, 0, 0, 0, 0, 0, 0, 0, 0, 0, 0, 0, 0, 0, 0, 0, 0, 0, 0, 0, 0, 0, 0, 0, 0, 0, 0, 0, 0, 0, 0, 0, 0, 0, 0, 0, 0, 0, 0, 0, 0, 0, 0, 0, 0, 0, 0, 0, 0, 0, 0, 0, 0, 0, 0, 0, 0, 0, 0, 0, 0, 0, 0, 0, 0, 0, 0, 0, 0, 0, 0, 0, 0, 0, 0, 0, 0, 0, 0, 0, 0, 0, 0, 0, 0, 0, 0, 0, 0, 0, 0, 0, 0, 0, 0, 0, 0, 0, 0, 0, 0, 0, 0, 0, 0, 0, 0, 0, 0, 0, 0, 0, 0, 0, 0, 0, 0, 0, 0, 0, 0, 0, 0, 0, 0, 0, 0, 0, 0, 0, 0, 0, 0, 0, 0, 0, 0, 0, 0, 0, 0, 0, 0, 0, 0, 0, 0, 0, 0, 0, 0, 0, 0, 0, 0, 0, 0, 0, 0, 0, 0, 0, 0, 0, 0, 0, 0, 0, 0, 0, 0, 0, 0, 0, 0, 0, 0, 0, 0, 0, 0, 0, 0, 0, 0, 0, 0, 0, 0, 0, 0, 0, 0, 0, 0, 0, 0, 0, 0, 1, 0, 0, 0, 0, 0, 1, 0, 0, 0, 0, 0, 0, 0, 0, 0, 0, 0, 0, 0, 0, 0, 1, 1, 1, 1, 1, 1, 1, 1, 1, 1, 1, 1, 2, 1, 1, 1, 1, 1, 1, 1, 1, 1, 2, 2, 2, 2, 2, 2, 2, 0, 2, 1, 0, 0, 0, 0, 0, 0, 0, 0, 2, 2, 2, 2, 0, 2, 2, 2, 2, 2, 2, 2, 0, 0, 2, 0, 2, 2, 2, 2, 2, 2, 2, 2, 2, 2, 2, 2, 2, 2, 2, 2, 2, 2, 2, 2, 2, 2, 2, 2, 2, 2, 2, 2, 2, 2, 0, 0, 0, 0, 0, 0, 0, 0, 0, 0, 0, 0, 0, 0, 0, 0, 0, 0, 0, 0, 1, 0, 1, 0, 0, 0, 0, 0, 0, 0, 0, 0])
me_cube_001.materials.append(mat_material_001)
me_cube_001.materials.append(mat_material_002)
me_cube_001.materials.append(mat_material_003)
me_cube_001.use_remesh_preserve_volume = False
me_cube_001.use_remesh_preserve_attributes = False
me_cube_001.use_mirror_vertex_groups = False
me_cube_001.use_paint_bone_selection = False
me_cube_001.use_paint_mask_vertex = True
me_cube_001.update()
arm_armature_003 = bpy.data.armatures.new('Armature.003')  # bones are not reproduced

# ---- objects
ob_lamp = bpy.data.objects.new('Lamp', light_lamp)
ob_camera = bpy.data.objects.new('Camera', cam_camera)
ob_armature = bpy.data.objects.new('Armature', arm_armature_003)
ob_cube_001 = bpy.data.objects.new('Cube.001', me_cube_001)

# ---- transforms, parenting, visibility, modifiers, constraints
ob_lamp.location = (-0.3783, 4.069, 4.392)
ob_lamp.rotation_euler = (0.6314, 0.05093, 1.725)
ob_lamp.lock_rotations_4d = False
ob_lamp.empty_display_type = 'ARROWS'
ob_lamp.color = (0.0, 0.0, 0.0, 0.0)
ob_lamp.lineart.crease_threshold = 0.0
ob_camera.location = (7.645, 5.687, 6.581)
ob_camera.rotation_euler = (1.109, 0.01082, 2.117)
ob_camera.lock_rotations_4d = False
ob_camera.empty_display_type = 'ARROWS'
ob_camera.color = (0.0, 0.0, 0.0, 0.0)
ob_camera.display_type = 'WIRE'
ob_camera.lineart.crease_threshold = 0.0
ob_armature.location = (0.0, 0.0, 0.9331)
ob_armature.rotation_euler = (0.0, -0.0, 3.141)
ob_armature.scale = (0.3365, 0.3365, 0.3365)
ob_armature.show_in_front = True
ob_armature.lineart.crease_threshold = 0.0
ob_cube_001.parent = ob_armature
ob_cube_001.matrix_parent_inverse = Matrix(((1.0, 0.0, 0.0, 0.0), (0.0, 1.0, 0.0, 0.0), (0.0, 0.0, 1.0, 2.147), (0.0, 0.0, 0.0, 1.0)))
ob_cube_001.location = (0.0, 0.0, 0.0)
ob_cube_001.scale = (1.0, 1.0, 2.576)
ob_cube_001.lock_rotations_4d = False
ob_cube_001.empty_display_type = 'ARROWS'
ob_cube_001.lineart.crease_threshold = 0.0
_vg = ob_cube_001.vertex_groups.new(name='Bone')
_vg = ob_cube_001.vertex_groups.new(name='Bone.001')
_vg.add([0, 1, 2, 3, 4, 5, 6, 7, 8, 9, 10, 11, 12, 13, 14, 15, 16, 17, 18, 19, 20, 27, 28, 29, 30, 32, 33, 34, 35, 70, 71, 72, 73, 74, 75, 76, 77, 78, 79, 90, 132, 133, 135, 136, 137, 138, 242, 243, 244, 245, 246, 247, 248, 331, 332, 333, 334, 335, 336, 337, 338, 339, 340, 341, 342, 343, 344, 345, 346, 347, 348, 349, 350, 351, 352, 353, 354, 355, 356, 357, 358, 359, 360, 368, 369, 370, 371, 373, 374, 375, 376, 411, 412, 413, 414, 415, 416, 417, 418, 419, 420, 473, 474, 478, 479, 480, 481, 486, 616, 617, 618, 619, 620, 621, 622, 623, 624], 1.0, 'REPLACE')
_vg = ob_cube_001.vertex_groups.new(name='Bone.002')
_vg.add([23, 139, 140, 141, 142, 143, 144, 145, 146, 147, 148, 149, 150, 151, 152, 153, 154, 155, 156, 157, 158, 159, 160, 161, 162, 163, 164, 165, 166, 167, 168, 169, 170, 171, 172, 173, 174, 175, 176, 177, 178, 179, 180, 181, 182, 183, 184, 185, 186, 187, 188, 189, 190, 191, 192, 193, 194, 195, 196, 197, 198, 199, 200, 201, 202, 203, 204, 205, 206, 207, 208, 209, 210, 211, 212, 213, 214, 215, 216, 217, 218, 219, 220, 221, 222, 223, 224, 225, 226, 227, 228, 229, 230, 231, 232, 233, 234, 235, 236, 237, 238, 239, 240, 241, 249, 250, 251, 252, 253, 254, 255, 256, 257, 258, 259, 260, 261, 262, 263, 264, 265, 266, 267, 268, 269, 270, 271, 272, 273, 274, 275, 276, 277, 278, 279, 280, 281, 282, 283, 284, 285, 286, 287, 288, 289, 290, 291, 292, 293, 294, 295, 296, 297, 298, 299, 300, 301, 302, 303, 304, 305, 306, 307, 308, 309, 310, 311, 312, 313, 314, 315, 316, 317, 318, 319, 320, 321, 322, 323, 324, 325, 326, 327, 328, 329, 330, 364, 476, 482, 483, 484, 485, 486, 487, 488, 489, 490, 491, 492, 493, 494, 495, 496, 497, 498, 499, 500, 501, 502, 503, 504, 505, 506, 507, 508, 509, 510, 511, 512, 513, 514, 515, 516, 517, 518, 519, 520, 521, 522, 523, 524, 525, 526, 527, 528, 529, 530, 531, 532, 533, 534, 535, 536, 537, 538, 539, 540, 541, 542, 543, 544, 545, 546, 547, 548, 549, 550, 551, 552, 553, 554, 555, 556, 557, 558, 559, 560, 561, 562, 563, 564, 565, 566, 567, 568, 569, 570, 571, 572, 573, 574, 575, 576, 577, 578, 579, 580, 581, 582, 583, 584, 585, 586, 587, 588, 589, 590, 591, 592, 593, 594, 595, 596, 597, 598, 599, 600, 601, 602, 603, 604, 605, 606, 607, 608, 609, 610, 611, 612, 613, 614, 615, 625, 626, 627, 628, 629, 630, 631, 632, 633, 634, 635, 636, 637, 638, 639, 640, 641, 642, 643, 644, 645, 646, 647, 648, 649, 650, 651, 652, 653, 654, 655, 656, 657, 658, 659, 660, 661, 662, 663, 664, 665, 666, 667, 668, 669, 670, 671, 672, 673, 674, 675, 676, 677, 678, 679, 680, 681, 682, 683, 684, 685, 686, 687, 688, 689, 690, 691, 692, 693, 694, 695, 696, 697, 698, 699, 700, 701, 702, 703, 704, 705, 706, 707, 708, 709, 710], 1.0, 'REPLACE')
_vg = ob_cube_001.vertex_groups.new(name='Bone.007')
_vg.add([70, 71, 72, 73, 74, 75, 76, 77, 78, 79, 80, 81, 82, 83, 84, 85, 86, 87, 88, 89, 90, 91, 92, 93, 94, 95, 96, 97, 98, 99, 100, 101, 102, 103, 104, 105, 106, 107, 108, 109, 110, 111, 112, 113, 114, 115, 116, 117, 118, 119, 120, 121, 122, 123, 124, 125, 126, 127, 128, 129, 130, 131], 1.0, 'REPLACE')
_vg = ob_cube_001.vertex_groups.new(name='Bone.008')
for _i, _w in zip([350, 411, 412, 413, 414, 417, 418, 419, 420, 421, 422, 423, 424, 425, 426, 427, 428, 429, 430, 431, 432, 433, 434, 435, 436, 437, 438, 439, 440, 441, 442, 443, 444, 445, 446, 447, 448, 449, 450, 451, 452, 453, 454, 455, 456, 457, 458, 459, 460, 461, 462, 463, 464, 465, 466, 467, 468, 469, 470, 471, 472], [0.008344, 1.0, 1.0, 1.0, 1.0, 1.0, 1.0, 1.0, 1.0, 1.0, 1.0, 1.0, 1.0, 1.0, 1.0, 1.0, 1.0, 1.0, 1.0, 1.0, 1.0, 1.0, 1.0, 1.0, 1.0, 1.0, 1.0, 1.0, 1.0, 1.0, 1.0, 1.0, 1.0, 1.0, 1.0, 1.0, 1.0, 1.0, 1.0, 1.0, 1.0, 1.0, 1.0, 1.0, 1.0, 1.0, 1.0, 1.0, 1.0, 1.0, 1.0, 1.0, 1.0, 1.0, 1.0, 1.0, 1.0, 1.0, 1.0, 1.0, 1.0]): _vg.add([_i], _w, 'REPLACE')
_vg = ob_cube_001.vertex_groups.new(name='Bone.005')
_vg.add([37, 38, 39, 40, 41, 42, 43, 44, 45, 46, 47, 48, 49, 50, 51, 52, 53, 54, 55, 56, 57, 58, 59, 60, 61, 62, 63, 64, 65, 66, 67, 68, 69], 1.0, 'REPLACE')
_vg = ob_cube_001.vertex_groups.new(name='Bone.006')
_vg.add([378, 379, 380, 381, 382, 383, 384, 385, 386, 387, 388, 389, 390, 391, 392, 393, 394, 395, 396, 397, 398, 399, 400, 401, 402, 403, 404, 405, 406, 407, 408, 409, 410], 1.0, 'REPLACE')
_m = ob_cube_001.modifiers.new('Armature', 'ARMATURE')
_m.object = ob_armature

# ---- collection membership
col_collection_1.objects.link(ob_lamp)
col_collection_1.objects.link(ob_camera)
col_collection_1.objects.link(ob_armature)
col_collection_1.objects.link(ob_cube_001)

# ---- scene / render settings (as saved in the file)
scene.camera = ob_camera
scene.frame_start = 1; scene.frame_end = 250; scene.frame_set(0)
scene.render.engine = 'BLENDER_EEVEE_NEXT'
scene.render.resolution_percentage = 50
scene.render.dither_intensity = 0.0
scene.cycles.use_denoising = False
scene.cycles.samples = 10
scene.cycles.sampling_pattern = 'TABULATED_SOBOL'
scene.cycles.light_sampling_threshold = 0.0
scene.cycles.use_adaptive_sampling = False
scene.cycles.use_light_tree = False
scene.cycles.blur_glossy = 0.0
scene.cycles.pixel_filter_type = 'GAUSSIAN'
scene.cycles.sample_clamp_indirect = 0.0
scene.view_settings.view_transform = 'Standard'
bpy.context.view_layer.update()
